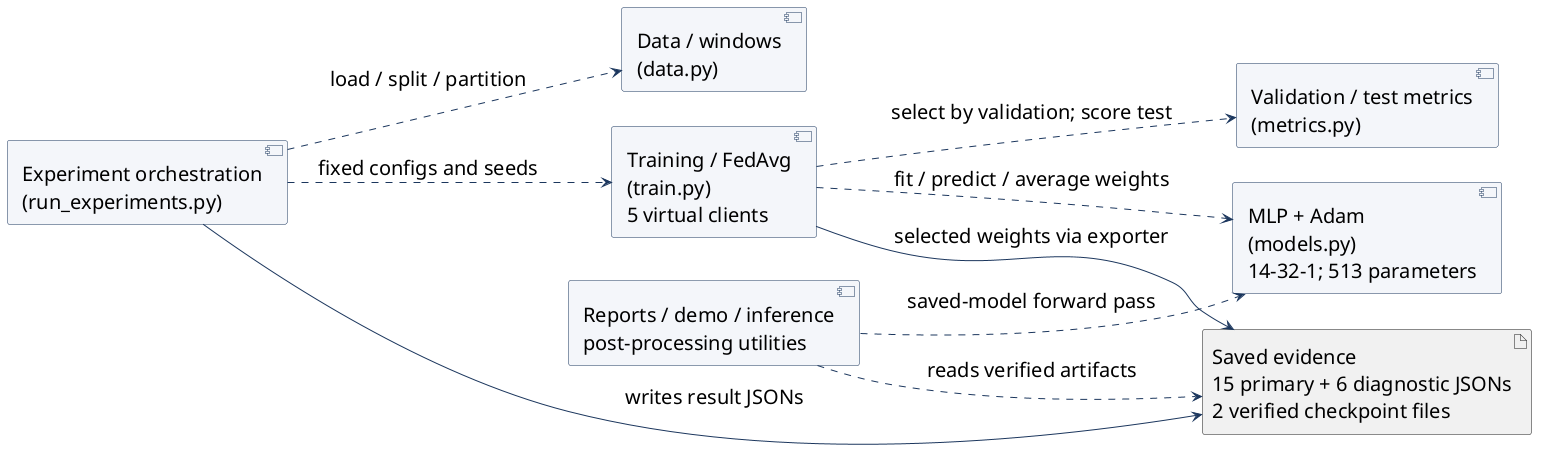

The diagram above was rendered by PlantUML. Its source (embedded in the PNG):
@startuml
left to right direction
skinparam backgroundColor white
skinparam componentStyle uml2
skinparam defaultFontName Arial
skinparam defaultFontSize 20
skinparam componentBackgroundColor #F4F6FA
skinparam componentBorderColor #1B365D
skinparam ArrowColor #1B365D
skinparam packageBorderColor #8098AC
skinparam shadowing false
component "Data / windows\n(data.py)" as D
component "Experiment orchestration\n(run_experiments.py)" as R
component "Training / FedAvg\n(train.py)\n5 virtual clients" as T
component "MLP + Adam\n(models.py)\n14-32-1; 513 parameters" as M
component "Validation / test metrics\n(metrics.py)" as E
artifact "Saved evidence\n15 primary + 6 diagnostic JSONs\n2 verified checkpoint files" as A
component "Reports / demo / inference\npost-processing utilities" as P
R ..> D : load / split / partition
R ..> T : fixed configs and seeds
T ..> M : fit / predict / average weights
T ..> E : select by validation; score test
R --> A : writes result JSONs
T --> A : selected weights via exporter
P ..> A : reads verified artifacts
P ..> M : saved-model forward pass
@enduml